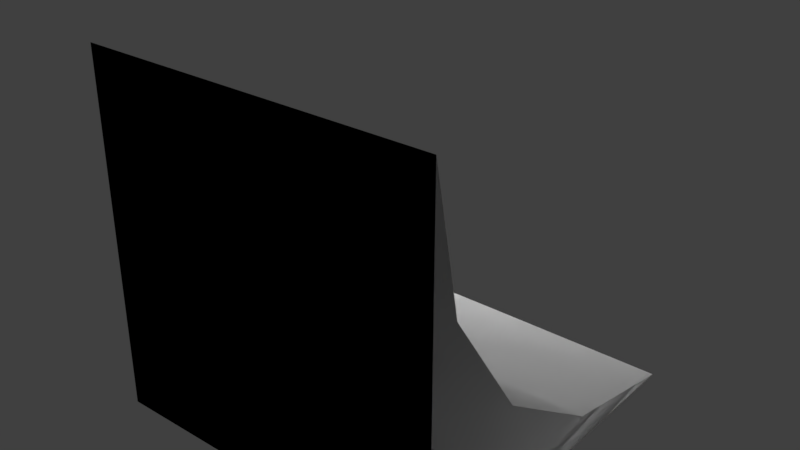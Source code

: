 # Source: Compact_Edge_Slope.blend  (saved by Blender 2.79.0; exported with 4.5.12 LTS)
import bpy
from mathutils import Matrix  # noqa: F401  (used for matrix-valued properties, if any)

bpy.ops.wm.read_factory_settings(use_empty=True)
scene = bpy.context.scene
scene.name = 'Scene'

# ---- collections
col_collection_1 = bpy.data.collections.new('Collection 1'); scene.collection.children.link(col_collection_1)

# ---- materials (node trees are filled in below, after node groups)
mat_compact_cube_007 = bpy.data.materials.new('Compact_Cube.007')
mat_compact_cube_007.alpha_threshold = 0.0
mat_compact_cube_007.use_transparent_shadow = False
mat_compact_cube_007.diffuse_color = (0.7353, 0.7353, 0.7353, 1.0)
mat_compact_cube_007.specular_color = (0.0, 0.669, 1.0)
mat_compact_cube_007.roughness = 0.5

# ---- material node trees

# ---- world
world_world = bpy.data.worlds.new('World'); scene.world = world_world
world_world.color = (0.05088, 0.05088, 0.05088)
world_world.use_sun_shadow = False
world_world.sun_shadow_jitter_overblur = 0.0
world_world.cycles.sampling_method = 'MANUAL'

# ---- lights
light_point = bpy.data.lights.new('Point', 'POINT')
light_point.transmission_factor = 0.0
light_point.energy = 100.0
light_point.shadow_buffer_clip_start = 0.5
light_point.shadow_soft_size = 0.1
light_point.shadow_maximum_resolution = 0.006
light_point.use_absolute_resolution = True
light_sun = bpy.data.lights.new('Sun', 'SUN')
light_sun.transmission_factor = 0.0
light_sun.angle = 0.1993
light_sun.energy = 1.0
light_sun.shadow_buffer_clip_start = 0.5
light_sun.shadow_soft_size = 0.1
light_sun.shadow_cascade_max_distance = 1000.0

# ---- meshes
me_untitled_015 = bpy.data.meshes.new('Untitled.015')
me_untitled_015.from_pydata([(-0.4998, -0.5, -0.5), (-0.1168, -0.4239, -0.5), (-0.1168, -0.4239, 0.5), (-0.4998, -0.5, 0.5), (0.2078, -0.207, -0.5), (0.2078, -0.207, 0.5), (0.4246, 0.1175, 0.5), (0.4246, 0.1175, -0.5), (0.5004, 0.5001, 0.5), (0.5004, 0.5001, -0.5), (-0.4998, -0.5, -0.5), (-0.4998, -0.5, 0.5), (0.5, -0.5, 0.5), (0.5, -0.5, -0.5), (0.5, -0.5, -0.5), (0.5, -0.5, 0.5), (0.5004, 0.5001, 0.5), (0.5004, 0.5001, -0.5), (-0.1168, -0.4239, -0.5), (-0.4998, -0.5, -0.5), (0.5, -0.5, -0.5), (0.2078, -0.207, -0.5), (0.4246, 0.1175, -0.5), (0.5004, 0.5001, -0.5), (0.4246, 0.1175, 0.5), (0.5004, 0.5001, 0.5), (0.5, -0.5, 0.5), (0.2078, -0.207, 0.5), (-0.1168, -0.4239, 0.5), (-0.4998, -0.5, 0.5)], [], [(2, 1, 0), (3, 2, 0), (4, 1, 2), (5, 4, 2), (5, 6, 4), (6, 7, 4), (6, 8, 7), (8, 9, 7), (12, 11, 10), (13, 12, 10), (16, 15, 14), (17, 16, 14), (20, 19, 18), (21, 20, 18), (21, 22, 20), (22, 23, 20), (26, 25, 24), (26, 24, 27), (26, 27, 28), (29, 26, 28)])
me_untitled_015.polygons.foreach_set('use_smooth', [True] * 20)
_uv = me_untitled_015.uv_layers.new(name='UVMap')
_uv.uv.foreach_set('vector', [0.9862, 0.7699, 0.8283, 0.7699, 0.8283, 0.8195, 0.9862, 0.8195, 0.9862, 0.7699, 0.8283, 0.8195, 0.8283, 0.6399, 0.8283, 0.7699, 0.9862, 0.7699, 0.9862, 0.6399, 0.8283, 0.6399, 0.9862, 0.7699, 0.9862, 0.6399, 0.9862, 0.5099, 0.8283, 0.6399, 0.9862, 0.5099, 0.8283, 0.5099, 0.8283, 0.6399, 0.9862, 0.5099, 0.9862, 0.4603, 0.8283, 0.5099, 0.9862, 0.4603, 0.8283, 0.4603, 0.8283, 0.5099, 0.9862, 0.1728, 0.8283, 0.1728, 0.8283, 0.01479, 0.9862, 0.01479, 0.9862, 0.1728, 0.8283, 0.01479, 0.8283, 0.1728, 0.8283, 0.01479, 0.9862, 0.01479, 0.9862, 0.1728, 0.8283, 0.1728, 0.9862, 0.01479, 0.5798, 0.4451, 0.5798, 0.2933, 0.5917, 0.3531, 0.6242, 0.4007, 0.5798, 0.4451, 0.5917, 0.3531, 0.6242, 0.4007, 0.6735, 0.4336, 0.5798, 0.4451, 0.6735, 0.4336, 0.7316, 0.4451, 0.5798, 0.4451, 0.5798, 0.4451, 0.5798, 0.2933, 0.5917, 0.3531, 0.5798, 0.4451, 0.5917, 0.3531, 0.6242, 0.4007, 0.5798, 0.4451, 0.6242, 0.4007, 0.6735, 0.4336, 0.7316, 0.4451, 0.5798, 0.4451, 0.6735, 0.4336])
_ca = me_untitled_015.color_attributes.new('Col', 'BYTE_COLOR', 'CORNER')
_ca.data.foreach_set('color', [0.0, 0.0, 0.0, 1.0, 0.0, 0.0, 0.0, 1.0, 0.0, 0.0, 0.0, 1.0, 0.0, 0.0, 0.0, 1.0, 0.0, 0.0, 0.0, 1.0, 0.0, 0.0, 0.0, 1.0, 0.0, 0.0, 0.0, 1.0, 0.0, 0.0, 0.0, 1.0, 0.0, 0.0, 0.0, 1.0, 0.0, 0.0, 0.0, 1.0, 0.0, 0.0, 0.0, 1.0, 0.0, 0.0, 0.0, 1.0, 0.0, 0.0, 0.0, 1.0, 0.0, 0.0, 0.0, 1.0, 0.0, 0.0, 0.0, 1.0, 0.0, 0.0, 0.0, 1.0, 0.0, 0.0, 0.0, 1.0, 0.0, 0.0, 0.0, 1.0, 0.0, 0.0, 0.0, 1.0, 0.0, 0.0, 0.0, 1.0, 0.0, 0.0, 0.0, 1.0, 0.0, 0.0, 0.0, 1.0, 0.0, 0.0, 0.0, 1.0, 0.0, 0.0, 0.0, 1.0, 0.2159, 0.0, 0.0, 1.0, 0.2159, 0.0, 0.0, 1.0, 0.2159, 0.0, 0.0, 1.0, 0.2159, 0.0, 0.0, 1.0, 0.2159, 0.0, 0.0, 1.0, 0.2159, 0.0, 0.0, 1.0, 0.0, 0.0, 0.2159, 1.0, 0.0, 0.0, 0.2159, 1.0, 0.0, 0.0, 0.2159, 1.0, 0.0, 0.0, 0.2159, 1.0, 0.0, 0.0, 0.2159, 1.0, 0.0, 0.0, 0.2159, 1.0, 0.0, 0.2159, 0.0, 1.0, 0.0, 0.2159, 0.0, 1.0, 0.0, 0.2159, 0.0, 1.0, 0.0, 0.2159, 0.0, 1.0, 0.0, 0.2159, 0.0, 1.0, 0.0, 0.2159, 0.0, 1.0, 0.0, 0.2159, 0.0, 1.0, 0.0, 0.2159, 0.0, 1.0, 0.0, 0.2159, 0.0, 1.0, 0.0, 0.2159, 0.0, 1.0, 0.0, 0.2159, 0.0, 1.0, 0.0, 0.2159, 0.0, 1.0, 0.0, 1.0, 0.0, 1.0, 0.0, 1.0, 0.0, 1.0, 0.0, 1.0, 0.0, 1.0, 0.0, 1.0, 0.0, 1.0, 0.0, 1.0, 0.0, 1.0, 0.0, 1.0, 0.0, 1.0, 0.0, 1.0, 0.0, 1.0, 0.0, 1.0, 0.0, 1.0, 0.0, 1.0, 0.0, 1.0, 0.0, 1.0, 0.0, 1.0, 0.0, 1.0, 0.0, 1.0, 0.0, 1.0, 0.0, 1.0])
me_untitled_015.materials.append(mat_compact_cube_007)
me_untitled_015.use_remesh_preserve_volume = False
me_untitled_015.use_remesh_preserve_attributes = False
me_untitled_015.use_mirror_vertex_groups = False
me_untitled_015.update()
me_untitled_015.normals_split_custom_set([tuple(v) for v in zip(*[iter([-0.3826, 0.9239, -2.287e-07, -0.3826, 0.9239, -9.653e-07, -0.195, 0.9808, -4.076e-07, -0.195, 0.9808, 0.0, -0.3826, 0.9239, -2.287e-07, -0.195, 0.9808, -4.076e-07, -0.7071, 0.7071, -5.288e-07, -0.3826, 0.9239, -9.653e-07, -0.3826, 0.9239, -2.287e-07, -0.7071, 0.7071, 0.0, -0.7071, 0.7071, -5.288e-07, -0.3826, 0.9239, -2.287e-07, -0.7071, 0.7071, 0.0, -0.924, 0.3823, 0.0, -0.7071, 0.7071, -5.288e-07, -0.924, 0.3823, 0.0, -0.924, 0.3823, 0.0, -0.7071, 0.7071, -5.288e-07, -0.924, 0.3823, 0.0, -0.981, 0.1942, 0.0, -0.924, 0.3823, 0.0, -0.981, 0.1942, 0.0, -0.981, 0.1943, 0.0, -0.924, 0.3823, 0.0, 0.0, -1.0, 0.0, 0.0, -1.0, 0.0, 0.0, -1.0, 0.0, 0.0, -1.0, 0.0, 0.0, -1.0, 0.0, 0.0, -1.0, 0.0, 1.0, -0.0003613, 0.0, 1.0, -0.0003613, 0.0, 1.0, -0.0003613, 0.0, 1.0, -0.0003613, 0.0, 1.0, -0.0003613, 0.0, 1.0, -0.0003613, 0.0, 2.372e-07, -4.874e-07, -1.0, 0.0, 0.0, -1.0, -9.472e-09, 0.0, -1.0, -5.885e-07, -5.779e-07, -1.0, 2.372e-07, -4.874e-07, -1.0, -9.472e-09, 0.0, -1.0, -5.885e-07, -5.779e-07, -1.0, 7.328e-06, -2.345e-07, -1.0, 2.372e-07, -4.874e-07, -1.0, 7.328e-06, -2.345e-07, -1.0, 9.455e-06, -2.99e-09, -1.0, 2.372e-07, -4.874e-07, -1.0, 3.974e-08, 0.0, 1.0, 0.0, 0.0, 1.0, 0.0, 0.0, 1.0, 3.974e-08, 0.0, 1.0, 0.0, 0.0, 1.0, 4.699e-08, 0.0, 1.0, 3.974e-08, 0.0, 1.0, 4.699e-08, 0.0, 1.0, 1.894e-08, 0.0, 1.0, 0.0, 0.0, 1.0, 3.974e-08, 0.0, 1.0, 1.894e-08, 0.0, 1.0])] * 3)])
me_untitled_014 = bpy.data.meshes.new('Untitled.014')
me_untitled_014.from_pydata([(-0.4998, -0.5, -0.5), (-0.1168, -0.4239, -0.5), (-0.1168, -0.4239, 0.5), (-0.4998, -0.5, 0.5), (0.2078, -0.207, -0.5), (0.2078, -0.207, 0.5), (0.4246, 0.1175, 0.5), (0.4246, 0.1175, -0.5), (0.5004, 0.5001, 0.5), (0.5004, 0.5001, -0.5), (-0.4998, -0.5, -0.5), (-0.4998, -0.5, 0.5), (0.5, -0.5, 0.5), (0.5, -0.5, -0.5), (0.5, -0.5, -0.5), (0.5, -0.5, 0.5), (0.5004, 0.5001, 0.5), (0.5004, 0.5001, -0.5), (-0.1168, -0.4239, -0.5), (-0.4998, -0.5, -0.5), (0.5, -0.5, -0.5), (0.2078, -0.207, -0.5), (0.4246, 0.1175, -0.5), (0.5004, 0.5001, -0.5), (0.4246, 0.1175, 0.5), (0.5004, 0.5001, 0.5), (0.5, -0.5, 0.5), (0.2078, -0.207, 0.5), (-0.1168, -0.4239, 0.5), (-0.4998, -0.5, 0.5)], [], [(2, 1, 0), (3, 2, 0), (4, 1, 2), (5, 4, 2), (5, 6, 4), (6, 7, 4), (6, 8, 7), (8, 9, 7), (12, 11, 10), (13, 12, 10), (16, 15, 14), (17, 16, 14), (20, 19, 18), (21, 20, 18), (21, 22, 20), (22, 23, 20), (26, 25, 24), (26, 24, 27), (26, 27, 28), (29, 26, 28)])
me_untitled_014.polygons.foreach_set('use_smooth', [True] * 20)
_uv = me_untitled_014.uv_layers.new(name='UVMap')
_uv.uv.foreach_set('vector', [0.9862, 0.7699, 0.8283, 0.7699, 0.8283, 0.8195, 0.9862, 0.8195, 0.9862, 0.7699, 0.8283, 0.8195, 0.8283, 0.6399, 0.8283, 0.7699, 0.9862, 0.7699, 0.9862, 0.6399, 0.8283, 0.6399, 0.9862, 0.7699, 0.9862, 0.6399, 0.9862, 0.5099, 0.8283, 0.6399, 0.9862, 0.5099, 0.8283, 0.5099, 0.8283, 0.6399, 0.9862, 0.5099, 0.9862, 0.4603, 0.8283, 0.5099, 0.9862, 0.4603, 0.8283, 0.4603, 0.8283, 0.5099, 0.9862, 0.1728, 0.8283, 0.1728, 0.8283, 0.01479, 0.9862, 0.01479, 0.9862, 0.1728, 0.8283, 0.01479, 0.8283, 0.1728, 0.8283, 0.01479, 0.9862, 0.01479, 0.9862, 0.1728, 0.8283, 0.1728, 0.9862, 0.01479, 0.5798, 0.4451, 0.5798, 0.2933, 0.5917, 0.3531, 0.6242, 0.4007, 0.5798, 0.4451, 0.5917, 0.3531, 0.6242, 0.4007, 0.6735, 0.4336, 0.5798, 0.4451, 0.6735, 0.4336, 0.7316, 0.4451, 0.5798, 0.4451, 0.5798, 0.4451, 0.5798, 0.2933, 0.5917, 0.3531, 0.5798, 0.4451, 0.5917, 0.3531, 0.6242, 0.4007, 0.5798, 0.4451, 0.6242, 0.4007, 0.6735, 0.4336, 0.7316, 0.4451, 0.5798, 0.4451, 0.6735, 0.4336])
_ca = me_untitled_014.color_attributes.new('Col', 'BYTE_COLOR', 'CORNER')
_ca.data.foreach_set('color', [0.0, 0.0, 0.0, 1.0, 0.0, 0.0, 0.0, 1.0, 0.0, 0.0, 0.0, 1.0, 0.0, 0.0, 0.0, 1.0, 0.0, 0.0, 0.0, 1.0, 0.0, 0.0, 0.0, 1.0, 0.0, 0.0, 0.0, 1.0, 0.0, 0.0, 0.0, 1.0, 0.0, 0.0, 0.0, 1.0, 0.0, 0.0, 0.0, 1.0, 0.0, 0.0, 0.0, 1.0, 0.0, 0.0, 0.0, 1.0, 0.0, 0.0, 0.0, 1.0, 0.0, 0.0, 0.0, 1.0, 0.0, 0.0, 0.0, 1.0, 0.0, 0.0, 0.0, 1.0, 0.0, 0.0, 0.0, 1.0, 0.0, 0.0, 0.0, 1.0, 0.0, 0.0, 0.0, 1.0, 0.0, 0.0, 0.0, 1.0, 0.0, 0.0, 0.0, 1.0, 0.0, 0.0, 0.0, 1.0, 0.0, 0.0, 0.0, 1.0, 0.0, 0.0, 0.0, 1.0, 0.2159, 0.0, 0.0, 1.0, 0.2159, 0.0, 0.0, 1.0, 0.2159, 0.0, 0.0, 1.0, 0.2159, 0.0, 0.0, 1.0, 0.2159, 0.0, 0.0, 1.0, 0.2159, 0.0, 0.0, 1.0, 0.0, 0.0, 0.2159, 1.0, 0.0, 0.0, 0.2159, 1.0, 0.0, 0.0, 0.2159, 1.0, 0.0, 0.0, 0.2159, 1.0, 0.0, 0.0, 0.2159, 1.0, 0.0, 0.0, 0.2159, 1.0, 0.0, 0.2159, 0.0, 1.0, 0.0, 0.2159, 0.0, 1.0, 0.0, 0.2159, 0.0, 1.0, 0.0, 0.2159, 0.0, 1.0, 0.0, 0.2159, 0.0, 1.0, 0.0, 0.2159, 0.0, 1.0, 0.0, 0.2159, 0.0, 1.0, 0.0, 0.2159, 0.0, 1.0, 0.0, 0.2159, 0.0, 1.0, 0.0, 0.2159, 0.0, 1.0, 0.0, 0.2159, 0.0, 1.0, 0.0, 0.2159, 0.0, 1.0, 0.0, 1.0, 0.0, 1.0, 0.0, 1.0, 0.0, 1.0, 0.0, 1.0, 0.0, 1.0, 0.0, 1.0, 0.0, 1.0, 0.0, 1.0, 0.0, 1.0, 0.0, 1.0, 0.0, 1.0, 0.0, 1.0, 0.0, 1.0, 0.0, 1.0, 0.0, 1.0, 0.0, 1.0, 0.0, 1.0, 0.0, 1.0, 0.0, 1.0, 0.0, 1.0, 0.0, 1.0, 0.0, 1.0, 0.0, 1.0])
me_untitled_014.materials.append(mat_compact_cube_007)
me_untitled_014.use_remesh_preserve_volume = False
me_untitled_014.use_remesh_preserve_attributes = False
me_untitled_014.use_mirror_vertex_groups = False
me_untitled_014.update()
me_untitled_014.normals_split_custom_set([tuple(v) for v in zip(*[iter([-0.3826, 0.9239, -2.287e-07, -0.3826, 0.9239, -9.653e-07, -0.195, 0.9808, -4.076e-07, -0.195, 0.9808, 0.0, -0.3826, 0.9239, -2.287e-07, -0.195, 0.9808, -4.076e-07, -0.7071, 0.7071, -5.288e-07, -0.3826, 0.9239, -9.653e-07, -0.3826, 0.9239, -2.287e-07, -0.7071, 0.7071, 0.0, -0.7071, 0.7071, -5.288e-07, -0.3826, 0.9239, -2.287e-07, -0.7071, 0.7071, 0.0, -0.924, 0.3823, 0.0, -0.7071, 0.7071, -5.288e-07, -0.924, 0.3823, 0.0, -0.924, 0.3823, 0.0, -0.7071, 0.7071, -5.288e-07, -0.924, 0.3823, 0.0, -0.981, 0.1942, 0.0, -0.924, 0.3823, 0.0, -0.981, 0.1942, 0.0, -0.981, 0.1943, 0.0, -0.924, 0.3823, 0.0, 0.0, -1.0, 0.0, 0.0, -1.0, 0.0, 0.0, -1.0, 0.0, 0.0, -1.0, 0.0, 0.0, -1.0, 0.0, 0.0, -1.0, 0.0, 1.0, -0.0003613, 0.0, 1.0, -0.0003613, 0.0, 1.0, -0.0003613, 0.0, 1.0, -0.0003613, 0.0, 1.0, -0.0003613, 0.0, 1.0, -0.0003613, 0.0, 2.372e-07, -4.874e-07, -1.0, 0.0, 0.0, -1.0, -9.472e-09, 0.0, -1.0, -5.885e-07, -5.779e-07, -1.0, 2.372e-07, -4.874e-07, -1.0, -9.472e-09, 0.0, -1.0, -5.885e-07, -5.779e-07, -1.0, 7.328e-06, -2.345e-07, -1.0, 2.372e-07, -4.874e-07, -1.0, 7.328e-06, -2.345e-07, -1.0, 9.455e-06, -2.99e-09, -1.0, 2.372e-07, -4.874e-07, -1.0, 3.974e-08, 0.0, 1.0, 0.0, 0.0, 1.0, 0.0, 0.0, 1.0, 3.974e-08, 0.0, 1.0, 0.0, 0.0, 1.0, 4.699e-08, 0.0, 1.0, 3.974e-08, 0.0, 1.0, 4.699e-08, 0.0, 1.0, 1.894e-08, 0.0, 1.0, 0.0, 0.0, 1.0, 3.974e-08, 0.0, 1.0, 1.894e-08, 0.0, 1.0])] * 3)])
arm_armature_007 = bpy.data.armatures.new('Armature.007')  # bones are not reproduced

# ---- objects
ob_point = bpy.data.objects.new('Point', light_point)
ob_sun = bpy.data.objects.new('Sun', light_sun)
ob_sim_0 = bpy.data.objects.new('Sim_0', me_untitled_015)
ob_meshrenderer_0 = bpy.data.objects.new('MeshRenderer_0', me_untitled_014)
ob_armature = bpy.data.objects.new('Armature', arm_armature_007)

# ---- transforms, parenting, visibility, modifiers, constraints
ob_point.location = (-0.2803, 0.7627, -1.138)
ob_point.hide_viewport = True
ob_point.lineart.crease_threshold = 0.0
ob_sun.location = (1.12, -0.7391, 1.265)
ob_sun.hide_viewport = True
ob_sun.lineart.crease_threshold = 0.0
ob_sim_0.location = (0.0, 0.0, 0.0)
ob_sim_0.rotation_euler = (-0.0, 1.571, 0.0)
ob_sim_0.color = (0.8, 0.8, 0.8, 1.0)
ob_sim_0.lineart.crease_threshold = 0.0
ob_meshrenderer_0.location = (0.0, 0.0, 0.0)
ob_meshrenderer_0.rotation_euler = (-0.0, 1.571, 0.0)
ob_meshrenderer_0.color = (0.8, 0.8, 0.8, 1.0)
ob_meshrenderer_0.lineart.crease_threshold = 0.0
ob_armature.location = (0.0, 0.0, 0.0)
ob_armature.rotation_euler = (1.571, -0.0, 0.0)
ob_armature.scale = (0.01, 0.01, 0.01)
ob_armature.hide_viewport = True
ob_armature.lineart.crease_threshold = 0.0

# ---- collection membership
col_collection_1.objects.link(ob_point)
col_collection_1.objects.link(ob_sun)
col_collection_1.objects.link(ob_sim_0)
col_collection_1.objects.link(ob_meshrenderer_0)
col_collection_1.objects.link(ob_armature)

# ---- scene / render settings (as saved in the file)
scene.frame_start = 1; scene.frame_end = 250; scene.frame_set(1)
scene.render.engine = 'BLENDER_EEVEE_NEXT'
scene.render.resolution_percentage = 50
scene.render.fps = 25
scene.render.dither_intensity = 0.0
scene.cycles.use_denoising = False
scene.cycles.samples = 128
scene.cycles.sampling_pattern = 'TABULATED_SOBOL'
scene.cycles.use_adaptive_sampling = False
scene.cycles.use_light_tree = False
scene.cycles.blur_glossy = 0.0
scene.cycles.sample_clamp_indirect = 0.0
scene.view_settings.view_transform = 'Standard'
bpy.context.view_layer.update()

# ---- added for rendering (the .blend has no active camera): camera
cam_auto = bpy.data.cameras.new('AutoCamera')
cam_auto.lens = 50.0
cam_auto.sensor_width = 36.0
cam_auto.clip_end = 1000.0
ob_auto_camera = bpy.data.objects.new('AutoCamera', cam_auto)
scene.collection.objects.link(ob_auto_camera)
ob_auto_camera.location = (1.60268, -1.92315, 1.28185)
ob_auto_camera.rotation_euler = (1.09748, -7.21219e-08, 0.694738)
scene.camera = ob_auto_camera
bpy.context.view_layer.update()
